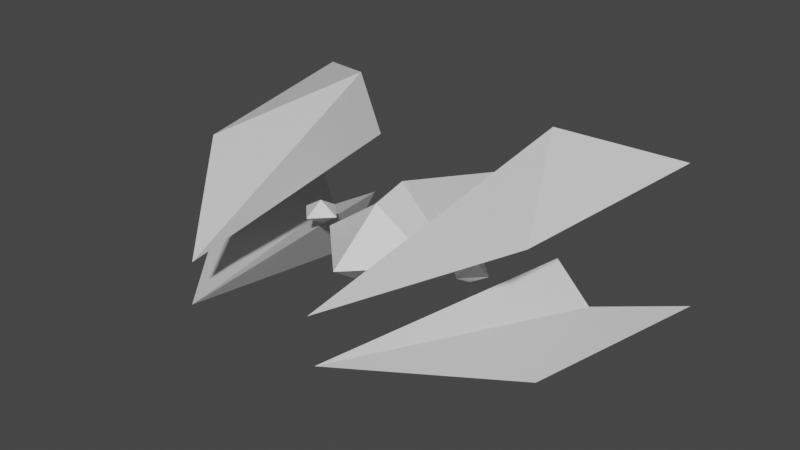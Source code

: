 # Source: player_ship_02.blend  (saved by Blender 2.91.10; exported with 4.5.12 LTS)
import bpy
from mathutils import Matrix  # noqa: F401  (used for matrix-valued properties, if any)

bpy.ops.wm.read_factory_settings(use_empty=True)
scene = bpy.context.scene
scene.name = 'Scene'

# ---- collections
col_collection = bpy.data.collections.new('Collection'); scene.collection.children.link(col_collection)

# ---- materials (node trees are filled in below, after node groups)
mat_material_001 = bpy.data.materials.new('Material.001')
mat_material_001.use_transparent_shadow = False
mat_material_001.roughness = 0.473

# ---- material node trees
mat_material_001.use_nodes = True; mat_material_001.node_tree.nodes.clear()
_N = mat_material_001.node_tree.nodes; _L = mat_material_001.node_tree.links
n0 = _N.new('ShaderNodeBsdfPrincipled'); n0.name = 'Principled BSDF'; n0.location = (10, 300)
n0.distribution = 'GGX'
n0.subsurface_method = 'BURLEY'
n0.inputs[2].default_value = 0.473
n0.inputs[3].default_value = 1.45
n0.inputs[27].default_value = (0.0, 0.0, 0.0, 1.0)
n0.inputs[28].default_value = 1.0
n1 = _N.new('ShaderNodeOutputMaterial'); n1.name = 'Material Output'; n1.location = (300, 300)
_L.new(n0.outputs[0], n1.inputs[0])
n1.is_active_output = True

# ---- world
world_world = bpy.data.worlds.new('World'); scene.world = world_world
world_world.use_nodes = True; world_world.node_tree.nodes.clear()
_N = world_world.node_tree.nodes; _L = world_world.node_tree.links
n0 = _N.new('ShaderNodeOutputWorld'); n0.name = 'World Output'; n0.location = (300, 300)
n1 = _N.new('ShaderNodeBackground'); n1.name = 'Background'; n1.location = (10, 300)
n1.inputs[0].default_value = (0.05088, 0.05088, 0.05088, 1.0)
_L.new(n1.outputs[0], n0.inputs[0])
n0.is_active_output = True
world_world.color = (0.05088, 0.05088, 0.05088)
world_world.use_sun_shadow = False
world_world.sun_shadow_jitter_overblur = 0.0

# ---- meshes
me_cube_003 = bpy.data.meshes.new('Cube.003')
me_cube_003.from_pydata([(1.433, -0.9651, -1.059), (0.7464, -0.1543, 1.679), (2.013, -0.4639, 0.3505), (2.38, -0.5535, -1.745), (1.679, -0.5127, -1.059), (1.174, -0.2589, -1.273), (1.155, 1.174, -1.059), (0.6878, 0.2949, 1.679), (1.855, 0.7476, 0.3505), (2.193, 0.8786, -1.745), (1.513, 0.7566, -1.059), (1.082, 0.4478, -1.273), (-1.433, -0.9651, -1.059), (-0.7464, -0.1543, 1.679), (-2.013, -0.4639, 0.3505), (-2.38, -0.5535, -1.745), (-1.679, -0.5127, -1.059), (-1.174, -0.2589, -1.273), (-1.155, 1.174, -1.059), (-0.6878, 0.2949, 1.679), (-1.855, 0.7476, 0.3505), (-2.193, 0.8786, -1.745), (-1.513, 0.7566, -1.059), (-1.082, 0.4478, -1.273), (0.0, 0.4612, 0.04893), (0.0, 0.0, 0.6476), (0.6476, 0.0, 0.0), (0.0, -0.4429, 0.0), (0.0, 0.0, -2.265), (0.5547, 0.0, -0.3249), (-0.6476, 0.0, 0.0), (-0.5547, 0.0, -0.3249), (0.0, 0.5542, -0.3249), (0.9256, 0.1302, -0.1737), (0.7168, 0.0, -0.1737), (0.9256, 0.0, 0.0351), (0.9256, -0.1302, -0.1737), (1.134, 0.0, -0.1737), (0.9256, 0.0, -0.3825), (-0.9256, 0.1302, -0.1737), (-0.7168, 0.0, -0.1737), (-0.9256, 0.0, 0.0351), (-0.9256, -0.1302, -0.1737), (-1.134, 0.0, -0.1737), (-0.9256, 0.0, -0.3825)], [], [(0, 2, 1), (2, 0, 3), (4, 0, 5), (0, 4, 3), (0, 1, 5), (1, 2, 3, 4), (5, 1, 4), (6, 7, 8), (8, 9, 6), (10, 11, 6), (6, 9, 10), (6, 11, 7), (7, 10, 9, 8), (11, 10, 7), (12, 13, 14), (14, 15, 12), (16, 17, 12), (12, 15, 16), (12, 17, 13), (13, 16, 15, 14), (17, 16, 13), (18, 20, 19), (20, 18, 21), (22, 18, 23), (18, 22, 21), (18, 19, 23), (19, 20, 21, 22), (23, 19, 22), (24, 25, 26), (27, 28, 29, 26), (28, 27, 30, 31), (26, 25, 27), (32, 28, 31), (25, 24, 30), (25, 30, 27), (29, 32, 24, 26), (28, 32, 29), (24, 32, 31, 30), (33, 34, 35), (36, 37, 35), (37, 36, 38), (35, 34, 36), (33, 37, 38), (34, 33, 38), (34, 38, 36), (37, 33, 35), (39, 41, 40), (42, 41, 43), (43, 44, 42), (41, 42, 40), (39, 44, 43), (40, 44, 39), (40, 42, 44), (43, 41, 39)])
me_cube_003.polygons.foreach_set('use_smooth', [True] * 54)
_k = set([(0, 1), (0, 2), (0, 3), (0, 4), (0, 5), (1, 2), (1, 4), (1, 5), (2, 3), (3, 4), (4, 5), (6, 7), (6, 8), (6, 9), (6, 10), (6, 11), (7, 8), (7, 10), (7, 11), (8, 9), (9, 10), (10, 11), (12, 13), (12, 14), (12, 15), (12, 16), (12, 17), (13, 14), (13, 16), (13, 17), (14, 15), (15, 16), (16, 17), (18, 19), (18, 20), (18, 21), (18, 22), (18, 23), (19, 20), (19, 22), (19, 23), (20, 21), (21, 22), (22, 23), (24, 25), (24, 26), (24, 30), (24, 32), (25, 26), (25, 27), (25, 30), (26, 27), (26, 29), (27, 28), (27, 30), (28, 29), (28, 31), (28, 32), (29, 32), (30, 31), (31, 32), (33, 34), (33, 35), (33, 37), (33, 38), (34, 35), (34, 36), (34, 38), (35, 36), (35, 37), (36, 37), (36, 38), (37, 38), (39, 40), (39, 41), (39, 43), (39, 44), (40, 41), (40, 42), (40, 44), (41, 42), (41, 43), (42, 43), (42, 44), (43, 44)])
me_cube_003.attributes.new('sharp_edge', 'BOOLEAN', 'EDGE').data.foreach_set('value', [ (min(e.vertices), max(e.vertices)) in _k for e in me_cube_003.edges])
_uv = me_cube_003.uv_layers.new(name='UVMap')
_uv.uv.foreach_set('vector', [0.0, 0.0, 0.0, 0.0, 0.0, 0.0, 0.0, 0.0, 0.0, 0.0, 0.0, 0.0, 0.0, 0.0, 0.0, 0.0, 0.0, 0.0, 0.0, 0.0, 0.0, 0.0, 0.0, 0.0, 0.0, 0.0, 0.0, 0.0, 0.0, 0.0, 0.0, 0.0, 0.0, 0.0, 0.0, 0.0, 0.0, 0.0, 0.0, 0.0, 0.0, 0.0, 0.0, 0.0, 0.0, 0.0, 0.0, 0.0, 0.0, 0.0, 0.0, 0.0, 0.0, 0.0, 0.0, 0.0, 0.0, 0.0, 0.0, 0.0, 0.0, 0.0, 0.0, 0.0, 0.0, 0.0, 0.0, 0.0, 0.0, 0.0, 0.0, 0.0, 0.0, 0.0, 0.0, 0.0, 0.0, 0.0, 0.0, 0.0, 0.0, 0.0, 0.0, 0.0, 0.0, 0.0, 0.0, 0.0, 0.0, 0.0, 0.0, 0.0, 0.0, 0.0, 0.0, 0.0, 0.0, 0.0, 0.0, 0.0, 0.0, 0.0, 0.0, 0.0, 0.0, 0.0, 0.0, 0.0, 0.0, 0.0, 0.0, 0.0, 0.0, 0.0, 0.0, 0.0, 0.0, 0.0, 0.0, 0.0, 0.0, 0.0, 0.0, 0.0, 0.0, 0.0, 0.0, 0.0, 0.0, 0.0, 0.0, 0.0, 0.0, 0.0, 0.0, 0.0, 0.0, 0.0, 0.0, 0.0, 0.0, 0.0, 0.0, 0.0, 0.0, 0.0, 0.0, 0.0, 0.0, 0.0, 0.0, 0.0, 0.0, 0.0, 0.0, 0.0, 0.0, 0.0, 0.0, 0.0, 0.0, 0.0, 0.0, 0.0, 0.0, 0.0, 0.0, 0.0, 0.0, 0.0, 0.0, 0.0, 0.0, 0.0, 0.0, 0.0, 0.0, 0.0, 0.0, 0.0, 0.0, 0.0, 0.0, 0.0, 0.0, 0.0, 0.0, 0.0, 0.0, 0.0, 0.0, 0.0, 0.0, 0.0, 0.0, 0.0, 0.0, 0.0, 0.0, 0.0, 0.0, 0.0, 0.0, 0.0, 0.0, 0.0, 0.0, 0.0, 0.0, 0.0, 0.0, 0.0, 0.0, 0.0, 0.0, 0.0, 0.0, 0.0, 0.0, 0.0, 0.0, 0.0, 0.0, 0.0, 0.0, 0.0, 0.0, 0.0, 0.0, 0.0, 0.0, 0.0, 0.0, 0.0, 0.0, 0.0, 0.0, 0.0, 0.0, 0.0, 0.0, 0.0, 0.0, 0.0, 0.0, 0.0, 0.0, 0.0, 0.0, 0.0, 0.0, 0.0, 0.0, 0.0, 0.0, 0.0, 0.0, 0.0, 0.0, 0.0, 0.0, 0.0, 0.0, 0.0, 0.0, 0.0, 0.0, 0.0, 0.0, 0.0, 0.0, 0.0, 0.0, 0.0, 0.0, 0.0, 0.0, 0.0, 0.0, 0.0, 0.0, 0.0, 0.0, 0.0, 0.0, 0.0, 0.0, 0.0, 0.0, 0.0, 0.0, 0.0, 0.0, 0.0, 0.0, 0.0, 0.0, 0.0, 0.0, 0.0, 0.0, 0.0, 0.0, 0.0, 0.0, 0.0, 0.0, 0.0, 0.0, 0.0, 0.0, 0.0, 0.0, 0.0, 0.0, 0.0, 0.0, 0.0, 0.0, 0.0, 0.0, 0.0, 0.0, 0.0, 0.0, 0.0, 0.0, 0.0, 0.0, 0.0, 0.0, 0.0, 0.0, 0.0, 0.0, 0.0, 0.0, 0.0, 0.0, 0.0])
me_cube_003.materials.append(mat_material_001)
me_cube_003.use_remesh_fix_poles = True
me_cube_003.use_remesh_preserve_attributes = False
me_cube_003.use_mirror_vertex_groups = False
me_cube_003.update()
me_cube_003.normals_split_custom_set([tuple(v) for v in zip(*[iter([0.08523, -0.9493, 0.3026, 0.08523, -0.9493, 0.3026, 0.08523, -0.9493, 0.3026, 0.4676, -0.8759, 0.1192, 0.4676, -0.8759, 0.1192, 0.4676, -0.8759, 0.1192, 0.3116, -0.1688, -0.9351, 0.3116, -0.1688, -0.9351, 0.3116, -0.1688, -0.9351, -0.645, 0.3495, -0.6796, -0.645, 0.3495, -0.6796, -0.645, 0.3495, -0.6796, -0.9196, -0.374, -0.1201, -0.9196, -0.374, -0.1201, -0.9196, -0.374, -0.1201, 0.1139, 0.9916, -0.06132, 0.1139, 0.9916, -0.06132, 0.1139, 0.9916, -0.06132, 0.1139, 0.9916, -0.06132, 0.4385, 0.8982, 0.03173, 0.4385, 0.8982, 0.03173, 0.4385, 0.8982, 0.03173, -0.02668, 0.9531, 0.3014, -0.02668, 0.9531, 0.3014, -0.02668, 0.9531, 0.3014, 0.3401, 0.9336, 0.1131, 0.3401, 0.9336, 0.1131, 0.3401, 0.9336, 0.1131, 0.2846, 0.2447, -0.9269, 0.2846, 0.2447, -0.9269, 0.2846, 0.2447, -0.9269, -0.573, -0.4925, -0.655, -0.573, -0.4925, -0.655, -0.573, -0.4925, -0.655, -0.983, 0.1352, -0.1243, -0.983, 0.1352, -0.1243, -0.983, 0.1352, -0.1243, 0.2334, -0.9704, -0.06282, 0.2334, -0.9704, -0.06282, 0.2334, -0.9704, -0.06282, 0.2334, -0.9704, -0.06282, 0.5708, -0.8204, 0.03376, 0.5708, -0.8204, 0.03376, 0.5708, -0.8204, 0.03376, -0.08523, -0.9493, 0.3026, -0.08523, -0.9493, 0.3026, -0.08523, -0.9493, 0.3026, -0.4676, -0.8759, 0.1192, -0.4676, -0.8759, 0.1192, -0.4676, -0.8759, 0.1192, -0.3116, -0.1688, -0.9351, -0.3116, -0.1688, -0.9351, -0.3116, -0.1688, -0.9351, 0.645, 0.3495, -0.6796, 0.645, 0.3495, -0.6796, 0.645, 0.3495, -0.6796, 0.9196, -0.374, -0.1201, 0.9196, -0.374, -0.1201, 0.9196, -0.374, -0.1201, -0.1139, 0.9916, -0.06132, -0.1139, 0.9916, -0.06132, -0.1139, 0.9916, -0.06132, -0.1139, 0.9916, -0.06132, -0.4385, 0.8982, 0.03173, -0.4385, 0.8982, 0.03173, -0.4385, 0.8982, 0.03173, 0.02668, 0.9531, 0.3014, 0.02668, 0.9531, 0.3014, 0.02668, 0.9531, 0.3014, -0.3401, 0.9336, 0.1131, -0.3401, 0.9336, 0.1131, -0.3401, 0.9336, 0.1131, -0.2846, 0.2447, -0.9269, -0.2846, 0.2447, -0.9269, -0.2846, 0.2447, -0.9269, 0.573, -0.4925, -0.655, 0.573, -0.4925, -0.655, 0.573, -0.4925, -0.655, 0.983, 0.1352, -0.1243, 0.983, 0.1352, -0.1243, 0.983, 0.1352, -0.1243, -0.2334, -0.9704, -0.06282, -0.2334, -0.9704, -0.06282, -0.2334, -0.9704, -0.06282, -0.2334, -0.9704, -0.06282, -0.5708, -0.8204, 0.03376, -0.5708, -0.8204, 0.03376, -0.5708, -0.8204, 0.03376, 0.521, 0.6762, 0.521, 0.521, 0.6762, 0.521, 0.521, 0.6762, 0.521, 0.5573, -0.8149, -0.1593, 0.5573, -0.8149, -0.1593, 0.5573, -0.8149, -0.1593, 0.5573, -0.8149, -0.1593, -0.5573, -0.8149, -0.1593, -0.5573, -0.8149, -0.1593, -0.5573, -0.8149, -0.1593, -0.5573, -0.8149, -0.1593, 0.4916, -0.7188, 0.4916, 0.4916, -0.7188, 0.4916, 0.4916, -0.7188, 0.4916, -0.6928, 0.6934, -0.1981, -0.6928, 0.6934, -0.1981, -0.6928, 0.6934, -0.1981, -0.521, 0.6762, 0.521, -0.521, 0.6762, 0.521, -0.521, 0.6762, 0.521, -0.4916, -0.7188, 0.4916, -0.4916, -0.7188, 0.4916, -0.4916, -0.7188, 0.4916, 0.6455, 0.7636, 0.01583, 0.6455, 0.7636, 0.01583, 0.6455, 0.7636, 0.01583, 0.6455, 0.7636, 0.01583, 0.6928, 0.6934, -0.1981, 0.6928, 0.6934, -0.1981, 0.6928, 0.6934, -0.1981, -0.6455, 0.7636, 0.01583, -0.6455, 0.7636, 0.01583, -0.6455, 0.7636, 0.01583, -0.6455, 0.7636, 0.01583, -0.4676, 0.7501, 0.4676, -0.4676, 0.7501, 0.4676, -0.4676, 0.7501, 0.4676, 0.4676, -0.7501, 0.4676, 0.4676, -0.7501, 0.4676, 0.4676, -0.7501, 0.4676, 0.4676, -0.7501, -0.4676, 0.4676, -0.7501, -0.4676, 0.4676, -0.7501, -0.4676, -0.4676, -0.7501, 0.4676, -0.4676, -0.7501, 0.4676, -0.4676, -0.7501, 0.4676, 0.4676, 0.7501, -0.4676, 0.4676, 0.7501, -0.4676, 0.4676, 0.7501, -0.4676, -0.4676, 0.7501, -0.4676, -0.4676, 0.7501, -0.4676, -0.4676, 0.7501, -0.4676, -0.4676, -0.7501, -0.4676, -0.4676, -0.7501, -0.4676, -0.4676, -0.7501, -0.4676, 0.4676, 0.7501, 0.4676, 0.4676, 0.7501, 0.4676, 0.4676, 0.7501, 0.4676, 0.4676, 0.7501, 0.4676, 0.4676, 0.7501, 0.4676, 0.4676, 0.7501, 0.4676, -0.4676, -0.7501, 0.4676, -0.4676, -0.7501, 0.4676, -0.4676, -0.7501, 0.4676, -0.4676, -0.7501, -0.4676, -0.4676, -0.7501, -0.4676, -0.4676, -0.7501, -0.4676, 0.4676, -0.7501, 0.4676, 0.4676, -0.7501, 0.4676, 0.4676, -0.7501, 0.4676, -0.4676, 0.7501, -0.4676, -0.4676, 0.7501, -0.4676, -0.4676, 0.7501, -0.4676, 0.4676, 0.7501, -0.4676, 0.4676, 0.7501, -0.4676, 0.4676, 0.7501, -0.4676, 0.4676, -0.7501, -0.4676, 0.4676, -0.7501, -0.4676, 0.4676, -0.7501, -0.4676, -0.4676, 0.7501, 0.4676, -0.4676, 0.7501, 0.4676, -0.4676, 0.7501, 0.4676])] * 3)])

# ---- objects
ob_cube_003 = bpy.data.objects.new('Cube.003', me_cube_003)

# ---- transforms, parenting, visibility, modifiers, constraints
ob_cube_003.location = (0.0, 0.0, 0.0)
ob_cube_003.rotation_euler = (1.571, -0.0, 0.0)
ob_cube_003.lineart.crease_threshold = 0.0

# ---- collection membership
col_collection.objects.link(ob_cube_003)

# ---- scene / render settings (as saved in the file)
scene.frame_start = 1; scene.frame_end = 250; scene.frame_set(1)
scene.render.engine = 'BLENDER_EEVEE_NEXT'
scene.cycles.use_denoising = False
scene.cycles.samples = 128
scene.cycles.sampling_pattern = 'TABULATED_SOBOL'
scene.cycles.use_adaptive_sampling = False
scene.cycles.use_light_tree = False
scene.view_settings.view_transform = 'Filmic'
bpy.context.view_layer.update()

# ---- added for rendering (the .blend has no active camera and no usable light): camera, sun
cam_auto = bpy.data.cameras.new('AutoCamera')
cam_auto.lens = 50.0
cam_auto.sensor_width = 36.0
cam_auto.clip_end = 1000.0
ob_auto_camera = bpy.data.objects.new('AutoCamera', cam_auto)
scene.collection.objects.link(ob_auto_camera)
ob_auto_camera.location = (6.05151, -6.96873, 4.94544)
ob_auto_camera.rotation_euler = (1.09748, -7.21219e-08, 0.694738)
scene.camera = ob_auto_camera
light_auto_sun = bpy.data.lights.new('AutoSun', 'SUN')
light_auto_sun.energy = 3.0
light_auto_sun.angle = 0.0523599
ob_auto_sun = bpy.data.objects.new('AutoSun', light_auto_sun)
scene.collection.objects.link(ob_auto_sun)
ob_auto_sun.rotation_euler = (0.872665, 0.174533, 0.523599)
bpy.context.view_layer.update()
